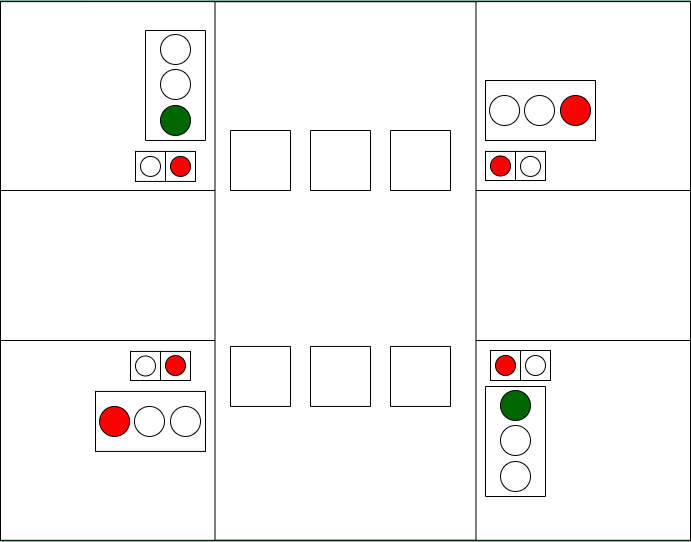

The diagram above was exported from draw.io. Its source (the exported page's mxGraphModel, read from the mxfile embedded in the PNG):
<mxGraphModel dx="1102" dy="865" grid="1" gridSize="10" guides="1" tooltips="1" connect="1" arrows="1" fold="1" page="1" pageScale="1" pageWidth="1169" pageHeight="827" math="0" shadow="0">
  <root>
    <mxCell id="0" />
    <mxCell id="1" parent="0" />
    <mxCell id="EPta3z4oYjdScoamHStF-27" value="" style="group;fillColor=#006633;" parent="1" vertex="1" connectable="0">
      <mxGeometry x="150" y="130" width="690" height="540.94" as="geometry" />
    </mxCell>
    <mxCell id="EPta3z4oYjdScoamHStF-8" value="" style="rounded=0;whiteSpace=wrap;html=1;fillColor=#FFFFFF;" parent="EPta3z4oYjdScoamHStF-27" vertex="1">
      <mxGeometry y="1.119301790338" width="690" height="538.7013964193243" as="geometry" />
    </mxCell>
    <mxCell id="EPta3z4oYjdScoamHStF-9" value="" style="rounded=0;whiteSpace=wrap;html=1;fillColor=#FFFFFF;" parent="EPta3z4oYjdScoamHStF-27" vertex="1">
      <mxGeometry y="190" width="690" height="150" as="geometry" />
    </mxCell>
    <mxCell id="EPta3z4oYjdScoamHStF-10" value="" style="rounded=0;whiteSpace=wrap;html=1;fillColor=#FFFFFF;rotation=-90;" parent="EPta3z4oYjdScoamHStF-27" vertex="1">
      <mxGeometry x="75.79" y="139.98" width="538.42" height="260.97" as="geometry" />
    </mxCell>
    <mxCell id="EPta3z4oYjdScoamHStF-20" value="" style="group" parent="EPta3z4oYjdScoamHStF-27" vertex="1" connectable="0">
      <mxGeometry x="485" y="80" width="110" height="79.06" as="geometry" />
    </mxCell>
    <mxCell id="EPta3z4oYjdScoamHStF-29" value="" style="group" parent="EPta3z4oYjdScoamHStF-20" vertex="1" connectable="0">
      <mxGeometry width="110" height="79.06" as="geometry" />
    </mxCell>
    <mxCell id="EPta3z4oYjdScoamHStF-11" value="" style="rounded=0;whiteSpace=wrap;html=1;fillColor=#FFFFFF;" parent="EPta3z4oYjdScoamHStF-29" vertex="1">
      <mxGeometry width="110" height="60" as="geometry" />
    </mxCell>
    <mxCell id="EPta3z4oYjdScoamHStF-12" value="" style="ellipse;whiteSpace=wrap;html=1;aspect=fixed;fillColor=#FFFFFF;" parent="EPta3z4oYjdScoamHStF-29" vertex="1">
      <mxGeometry x="4.059999999999945" y="15" width="30" height="30" as="geometry" />
    </mxCell>
    <mxCell id="EPta3z4oYjdScoamHStF-13" value="" style="ellipse;whiteSpace=wrap;html=1;aspect=fixed;fillColor=#FFFFFF;" parent="EPta3z4oYjdScoamHStF-29" vertex="1">
      <mxGeometry x="39" y="15" width="30" height="30" as="geometry" />
    </mxCell>
    <mxCell id="EPta3z4oYjdScoamHStF-14" value="" style="ellipse;whiteSpace=wrap;html=1;aspect=fixed;fillColor=#FF0000;" parent="EPta3z4oYjdScoamHStF-29" vertex="1">
      <mxGeometry x="75" y="15" width="30" height="30" as="geometry" />
    </mxCell>
    <mxCell id="EPta3z4oYjdScoamHStF-48" value="" style="group" parent="EPta3z4oYjdScoamHStF-27" vertex="1" connectable="0">
      <mxGeometry x="495" y="420.00000000000006" width="60" height="110" as="geometry" />
    </mxCell>
    <mxCell id="EPta3z4oYjdScoamHStF-37" value="" style="rounded=0;whiteSpace=wrap;html=1;fillColor=#FFFFFF;rotation=90;" parent="EPta3z4oYjdScoamHStF-48" vertex="1">
      <mxGeometry x="-35" y="-9" width="110" height="60" as="geometry" />
    </mxCell>
    <mxCell id="EPta3z4oYjdScoamHStF-38" value="" style="ellipse;whiteSpace=wrap;html=1;aspect=fixed;fillColor=#006600;rotation=90;" parent="EPta3z4oYjdScoamHStF-48" vertex="1">
      <mxGeometry x="5.0000000000000036" y="-30" width="30" height="30" as="geometry" />
    </mxCell>
    <mxCell id="EPta3z4oYjdScoamHStF-39" value="" style="ellipse;whiteSpace=wrap;html=1;aspect=fixed;fillColor=#FFFFFF;rotation=90;" parent="EPta3z4oYjdScoamHStF-48" vertex="1">
      <mxGeometry x="5.0000000000000036" y="5" width="30" height="30" as="geometry" />
    </mxCell>
    <mxCell id="EPta3z4oYjdScoamHStF-40" value="" style="ellipse;whiteSpace=wrap;html=1;aspect=fixed;fillColor=#FFFFFF;rotation=90;" parent="EPta3z4oYjdScoamHStF-48" vertex="1">
      <mxGeometry x="5.0000000000000036" y="41" width="30" height="30" as="geometry" />
    </mxCell>
    <mxCell id="EPta3z4oYjdScoamHStF-49" value="" style="rounded=0;whiteSpace=wrap;html=1;fillColor=#FFFFFF;rotation=-90;" parent="EPta3z4oYjdScoamHStF-27" vertex="1">
      <mxGeometry x="230" y="130" width="60" height="60" as="geometry" />
    </mxCell>
    <mxCell id="EPta3z4oYjdScoamHStF-50" value="" style="rounded=0;whiteSpace=wrap;html=1;fillColor=#FFFFFF;rotation=-90;" parent="EPta3z4oYjdScoamHStF-27" vertex="1">
      <mxGeometry x="310" y="130" width="60" height="60" as="geometry" />
    </mxCell>
    <mxCell id="EPta3z4oYjdScoamHStF-51" value="" style="rounded=0;whiteSpace=wrap;html=1;fillColor=#FFFFFF;rotation=-90;" parent="EPta3z4oYjdScoamHStF-27" vertex="1">
      <mxGeometry x="390" y="130" width="60" height="60" as="geometry" />
    </mxCell>
    <mxCell id="EPta3z4oYjdScoamHStF-52" value="" style="rounded=0;whiteSpace=wrap;html=1;fillColor=#FFFFFF;rotation=-90;" parent="EPta3z4oYjdScoamHStF-27" vertex="1">
      <mxGeometry x="230" y="345.94" width="60" height="60" as="geometry" />
    </mxCell>
    <mxCell id="EPta3z4oYjdScoamHStF-53" value="" style="rounded=0;whiteSpace=wrap;html=1;fillColor=#FFFFFF;rotation=-90;" parent="EPta3z4oYjdScoamHStF-27" vertex="1">
      <mxGeometry x="310" y="345.94" width="60" height="60" as="geometry" />
    </mxCell>
    <mxCell id="EPta3z4oYjdScoamHStF-54" value="" style="rounded=0;whiteSpace=wrap;html=1;fillColor=#FFFFFF;rotation=-90;" parent="EPta3z4oYjdScoamHStF-27" vertex="1">
      <mxGeometry x="390" y="345.94" width="60" height="60" as="geometry" />
    </mxCell>
    <mxCell id="EPta3z4oYjdScoamHStF-55" value="" style="whiteSpace=wrap;html=1;aspect=fixed;fillColor=#FFFFFF;" parent="EPta3z4oYjdScoamHStF-27" vertex="1">
      <mxGeometry x="490" y="350" width="30" height="30" as="geometry" />
    </mxCell>
    <mxCell id="EPta3z4oYjdScoamHStF-56" value="" style="whiteSpace=wrap;html=1;aspect=fixed;fillColor=#FFFFFF;" parent="EPta3z4oYjdScoamHStF-27" vertex="1">
      <mxGeometry x="520" y="350" width="30" height="30" as="geometry" />
    </mxCell>
    <mxCell id="EPta3z4oYjdScoamHStF-61" value="" style="group" parent="EPta3z4oYjdScoamHStF-27" vertex="1" connectable="0">
      <mxGeometry x="495" y="355" width="50" height="20" as="geometry" />
    </mxCell>
    <mxCell id="EPta3z4oYjdScoamHStF-139" value="" style="group" parent="EPta3z4oYjdScoamHStF-61" vertex="1" connectable="0">
      <mxGeometry width="50" height="20" as="geometry" />
    </mxCell>
    <mxCell id="EPta3z4oYjdScoamHStF-149" value="" style="group" parent="EPta3z4oYjdScoamHStF-139" vertex="1" connectable="0">
      <mxGeometry width="50" height="20" as="geometry" />
    </mxCell>
    <mxCell id="EPta3z4oYjdScoamHStF-57" value="" style="ellipse;whiteSpace=wrap;html=1;aspect=fixed;fillColor=#FF0000;" parent="EPta3z4oYjdScoamHStF-149" vertex="1">
      <mxGeometry width="20" height="20" as="geometry" />
    </mxCell>
    <mxCell id="EPta3z4oYjdScoamHStF-58" value="" style="ellipse;whiteSpace=wrap;html=1;aspect=fixed;fillColor=#FFFFFF;" parent="EPta3z4oYjdScoamHStF-149" vertex="1">
      <mxGeometry x="30" width="20" height="20" as="geometry" />
    </mxCell>
    <mxCell id="EPta3z4oYjdScoamHStF-151" value="" style="whiteSpace=wrap;html=1;aspect=fixed;fillColor=#FFFFFF;" parent="EPta3z4oYjdScoamHStF-27" vertex="1">
      <mxGeometry x="135" y="150.94" width="30" height="30" as="geometry" />
    </mxCell>
    <mxCell id="EPta3z4oYjdScoamHStF-152" value="" style="whiteSpace=wrap;html=1;aspect=fixed;fillColor=#FFFFFF;" parent="EPta3z4oYjdScoamHStF-27" vertex="1">
      <mxGeometry x="165" y="150.94" width="30" height="30" as="geometry" />
    </mxCell>
    <mxCell id="EPta3z4oYjdScoamHStF-153" value="" style="ellipse;whiteSpace=wrap;html=1;aspect=fixed;fillColor=#FFFFFF;" parent="EPta3z4oYjdScoamHStF-27" vertex="1">
      <mxGeometry x="140" y="155.94" width="20" height="20" as="geometry" />
    </mxCell>
    <mxCell id="EPta3z4oYjdScoamHStF-154" value="" style="ellipse;whiteSpace=wrap;html=1;aspect=fixed;fillColor=#FF0000;" parent="EPta3z4oYjdScoamHStF-27" vertex="1">
      <mxGeometry x="170" y="155.94" width="20" height="20" as="geometry" />
    </mxCell>
    <mxCell id="EPta3z4oYjdScoamHStF-160" value="" style="rounded=0;whiteSpace=wrap;html=1;fillColor=#FFFFFF;" parent="EPta3z4oYjdScoamHStF-27" vertex="1">
      <mxGeometry x="485" y="150.94" width="30" height="29.06" as="geometry" />
    </mxCell>
    <mxCell id="EPta3z4oYjdScoamHStF-161" value="" style="rounded=0;whiteSpace=wrap;html=1;fillColor=#FFFFFF;" parent="EPta3z4oYjdScoamHStF-27" vertex="1">
      <mxGeometry x="515" y="150.94" width="30" height="29.06" as="geometry" />
    </mxCell>
    <mxCell id="EPta3z4oYjdScoamHStF-162" value="" style="ellipse;whiteSpace=wrap;html=1;aspect=fixed;fillColor=#FF0000;" parent="EPta3z4oYjdScoamHStF-27" vertex="1">
      <mxGeometry x="490" y="155.47000000000003" width="20" height="20" as="geometry" />
    </mxCell>
    <mxCell id="EPta3z4oYjdScoamHStF-163" value="" style="ellipse;whiteSpace=wrap;html=1;aspect=fixed;fillColor=#FFFFFF;" parent="EPta3z4oYjdScoamHStF-27" vertex="1">
      <mxGeometry x="520" y="155.94000000000005" width="20" height="20" as="geometry" />
    </mxCell>
    <mxCell id="EPta3z4oYjdScoamHStF-164" value="" style="rounded=0;whiteSpace=wrap;html=1;fillColor=#FFFFFF;" parent="EPta3z4oYjdScoamHStF-27" vertex="1">
      <mxGeometry x="130" y="350.94" width="30" height="29.06" as="geometry" />
    </mxCell>
    <mxCell id="EPta3z4oYjdScoamHStF-165" value="" style="rounded=0;whiteSpace=wrap;html=1;fillColor=#FFFFFF;" parent="EPta3z4oYjdScoamHStF-27" vertex="1">
      <mxGeometry x="160" y="350.94" width="30" height="29.06" as="geometry" />
    </mxCell>
    <mxCell id="EPta3z4oYjdScoamHStF-166" value="" style="ellipse;whiteSpace=wrap;html=1;aspect=fixed;fillColor=#FFFFFF;" parent="EPta3z4oYjdScoamHStF-27" vertex="1">
      <mxGeometry x="135" y="355.47" width="20" height="20" as="geometry" />
    </mxCell>
    <mxCell id="EPta3z4oYjdScoamHStF-167" value="" style="ellipse;whiteSpace=wrap;html=1;aspect=fixed;fillColor=#FF0000;" parent="EPta3z4oYjdScoamHStF-27" vertex="1">
      <mxGeometry x="165" y="355" width="20" height="20" as="geometry" />
    </mxCell>
    <mxCell id="EPta3z4oYjdScoamHStF-31" value="" style="rounded=0;whiteSpace=wrap;html=1;fillColor=#FFFFFF;" parent="EPta3z4oYjdScoamHStF-27" vertex="1">
      <mxGeometry x="95" y="390.94000000000005" width="110" height="60" as="geometry" />
    </mxCell>
    <mxCell id="EPta3z4oYjdScoamHStF-32" value="" style="ellipse;whiteSpace=wrap;html=1;aspect=fixed;fillColor=#FF0000;" parent="EPta3z4oYjdScoamHStF-27" vertex="1">
      <mxGeometry x="99.05999999999995" y="405.94000000000005" width="30" height="30" as="geometry" />
    </mxCell>
    <mxCell id="EPta3z4oYjdScoamHStF-33" value="" style="ellipse;whiteSpace=wrap;html=1;aspect=fixed;fillColor=#FFFFFF;" parent="EPta3z4oYjdScoamHStF-27" vertex="1">
      <mxGeometry x="134" y="405.94000000000005" width="30" height="30" as="geometry" />
    </mxCell>
    <mxCell id="EPta3z4oYjdScoamHStF-34" value="" style="ellipse;whiteSpace=wrap;html=1;aspect=fixed;fillColor=#FFFFFF;" parent="EPta3z4oYjdScoamHStF-27" vertex="1">
      <mxGeometry x="170" y="405.94000000000005" width="30" height="30" as="geometry" />
    </mxCell>
    <mxCell id="EPta3z4oYjdScoamHStF-47" value="" style="group" parent="EPta3z4oYjdScoamHStF-27" vertex="1" connectable="0">
      <mxGeometry x="145" y="29.979999999999997" width="60" height="110" as="geometry" />
    </mxCell>
    <mxCell id="EPta3z4oYjdScoamHStF-43" value="" style="rounded=0;whiteSpace=wrap;html=1;fillColor=#FFFFFF;rotation=90;" parent="EPta3z4oYjdScoamHStF-47" vertex="1">
      <mxGeometry x="-24.999999999999996" y="25" width="110" height="60" as="geometry" />
    </mxCell>
    <mxCell id="EPta3z4oYjdScoamHStF-44" value="" style="ellipse;whiteSpace=wrap;html=1;aspect=fixed;fillColor=#FFFFFF;rotation=90;" parent="EPta3z4oYjdScoamHStF-47" vertex="1">
      <mxGeometry x="15.000000000000004" y="4" width="30" height="30" as="geometry" />
    </mxCell>
    <mxCell id="EPta3z4oYjdScoamHStF-45" value="" style="ellipse;whiteSpace=wrap;html=1;aspect=fixed;fillColor=#FFFFFF;rotation=90;" parent="EPta3z4oYjdScoamHStF-47" vertex="1">
      <mxGeometry x="15.000000000000004" y="39" width="30" height="30" as="geometry" />
    </mxCell>
    <mxCell id="EPta3z4oYjdScoamHStF-46" value="" style="ellipse;whiteSpace=wrap;html=1;aspect=fixed;fillColor=#006600;rotation=90;" parent="EPta3z4oYjdScoamHStF-47" vertex="1">
      <mxGeometry x="15.000000000000004" y="75" width="30" height="30" as="geometry" />
    </mxCell>
  </root>
</mxGraphModel>